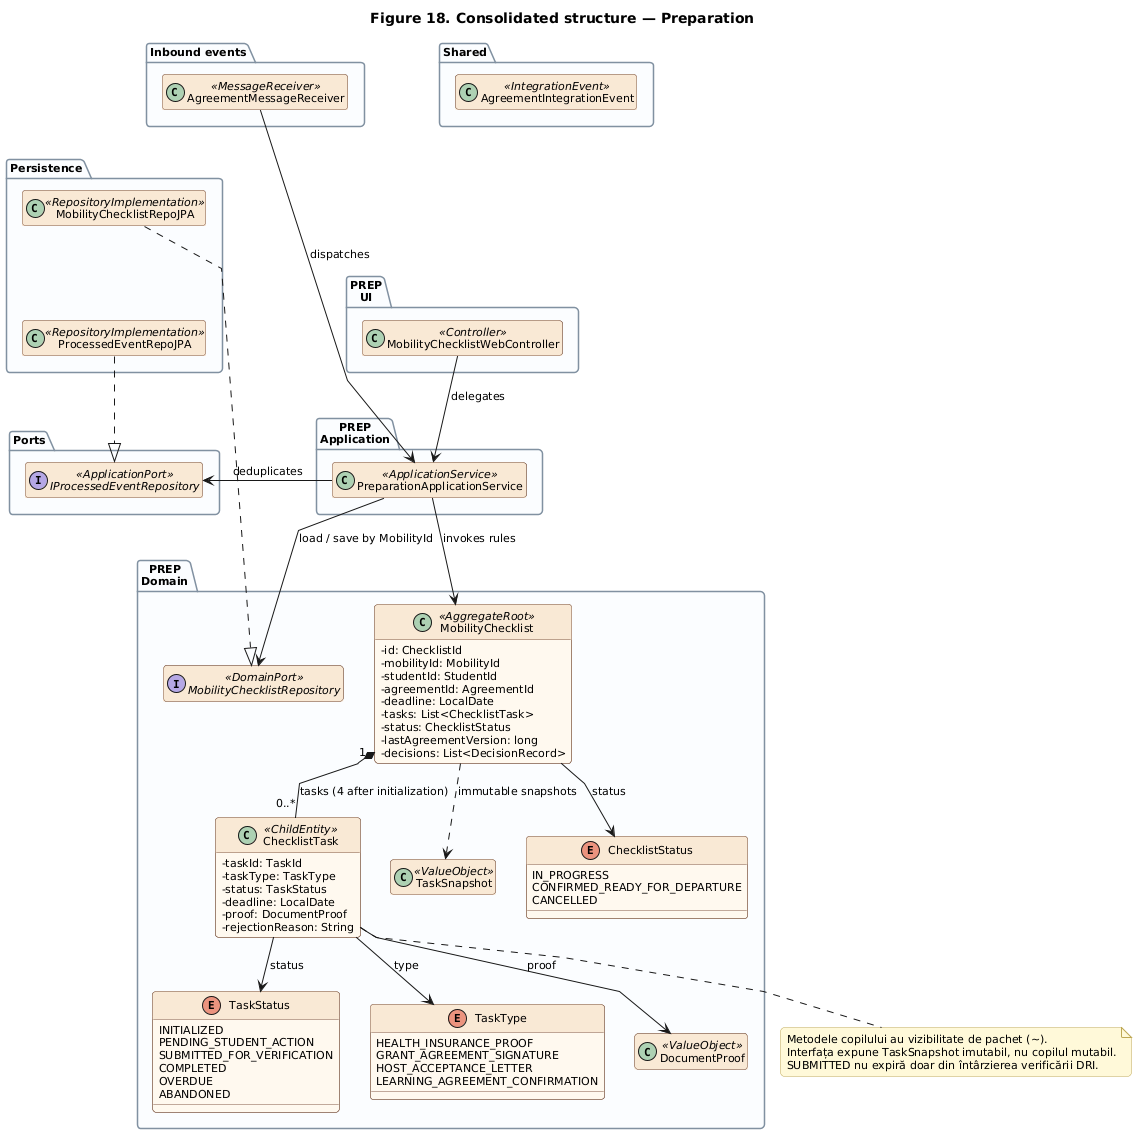

The diagram above was rendered by PlantUML. Its source (embedded in the PNG):
@startuml
title Figure 18. Consolidated structure — Preparation
!include common/style.puml
!include common/preparation-architecture.puml
remove Commands
hide MobilityChecklistWebController methods
hide MobilityChecklistRepoJPA methods
hide ProcessedEventRepoJPA methods
remove IOutboxRepository
remove IMessagePublisher
remove OutboxMessage
remove AgreementId
remove MobilityId
remove StudentId
remove EquivalenceId
remove ChecklistId
remove TaskId
remove ECTSCredits
remove CourseCode
hide CourseSyllabus
remove ValidityWindow
remove DecisionRecord
hide TaskSnapshot members
note bottom of ChecklistTask
  Metodele copilului au vizibilitate de pachet (~).
  Interfața expune TaskSnapshot imutabil, nu copilul mutabil.
  SUBMITTED nu expiră doar din întârzierea verificării DRI.
end note

AgreementMessageReceiver -[hidden]down-> MobilityChecklistRepoJPA
MobilityChecklistRepoJPA -[hidden]down-> ProcessedEventRepoJPA
hide members
show MobilityChecklist fields
show ChecklistTask fields
show TaskType members
show TaskStatus members
show ChecklistStatus members
remove CourseSyllabus
remove AgreementEventType
@enduml